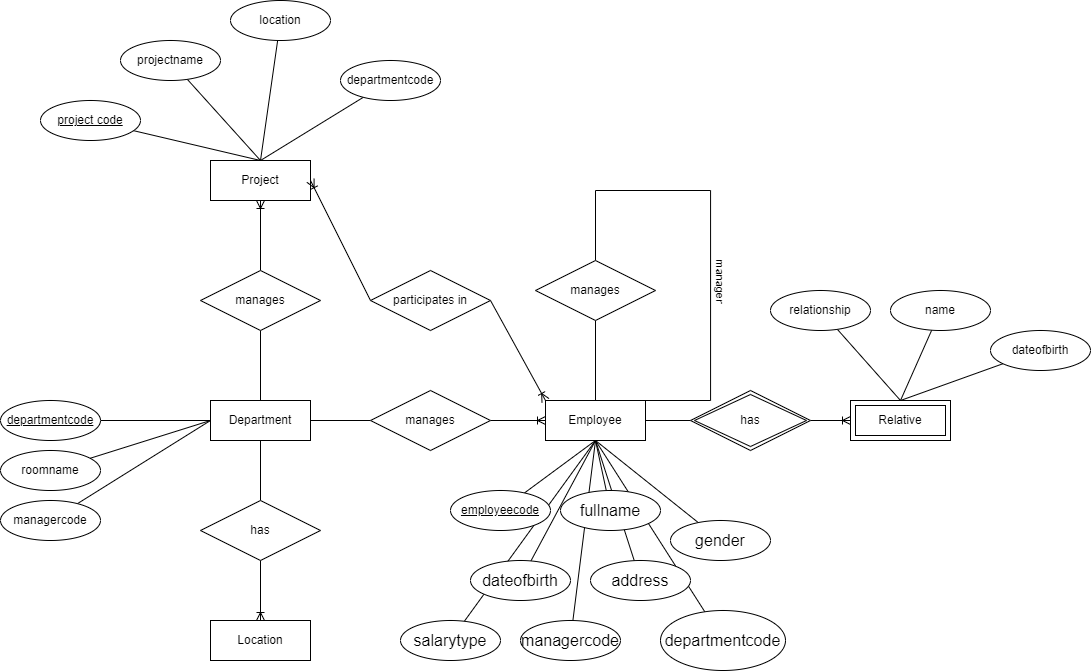

The diagram above was exported from draw.io. Its source (the exported page's mxGraphModel, read from the mxfile embedded in the PNG):
<mxGraphModel dx="1753" dy="676" grid="1" gridSize="10" guides="1" tooltips="1" connect="1" arrows="1" fold="1" page="1" pageScale="1" pageWidth="850" pageHeight="1100" math="0" shadow="0" extFonts="Permanent Marker^https://fonts.googleapis.com/css?family=Permanent+Marker">
  <root>
    <mxCell id="0" />
    <mxCell id="1" parent="0" />
    <mxCell id="i9SwY3PniBwfGw9yr1k6-35" value="&lt;span style=&quot;font-size: 16px;&quot;&gt;managercode&lt;/span&gt;" style="ellipse;whiteSpace=wrap;html=1;align=center;" vertex="1" parent="1">
      <mxGeometry x="400" y="1080" width="100" height="40" as="geometry" />
    </mxCell>
    <mxCell id="i9SwY3PniBwfGw9yr1k6-21" style="edgeStyle=none;rounded=0;orthogonalLoop=1;jettySize=auto;html=1;entryX=0;entryY=0.5;entryDx=0;entryDy=0;endArrow=none;endFill=0;" edge="1" parent="1" source="i9SwY3PniBwfGw9yr1k6-1" target="i9SwY3PniBwfGw9yr1k6-23">
      <mxGeometry relative="1" as="geometry">
        <mxPoint x="570" y="880" as="targetPoint" />
      </mxGeometry>
    </mxCell>
    <mxCell id="i9SwY3PniBwfGw9yr1k6-63" style="edgeStyle=none;rounded=0;orthogonalLoop=1;jettySize=auto;html=1;entryX=0.5;entryY=1;entryDx=0;entryDy=0;endArrow=none;endFill=0;startArrow=none;startFill=0;" edge="1" parent="1" source="i9SwY3PniBwfGw9yr1k6-1" target="i9SwY3PniBwfGw9yr1k6-62">
      <mxGeometry relative="1" as="geometry" />
    </mxCell>
    <mxCell id="i9SwY3PniBwfGw9yr1k6-1" value="Employee" style="whiteSpace=wrap;html=1;align=center;" vertex="1" parent="1">
      <mxGeometry x="425" y="860" width="100" height="40" as="geometry" />
    </mxCell>
    <mxCell id="i9SwY3PniBwfGw9yr1k6-9" style="edgeStyle=none;rounded=0;orthogonalLoop=1;jettySize=auto;html=1;entryX=0;entryY=0.5;entryDx=0;entryDy=0;endArrow=none;endFill=0;" edge="1" parent="1" source="i9SwY3PniBwfGw9yr1k6-3" target="i9SwY3PniBwfGw9yr1k6-8">
      <mxGeometry relative="1" as="geometry" />
    </mxCell>
    <mxCell id="i9SwY3PniBwfGw9yr1k6-12" style="edgeStyle=none;rounded=0;orthogonalLoop=1;jettySize=auto;html=1;entryX=0.5;entryY=0;entryDx=0;entryDy=0;endArrow=none;endFill=0;" edge="1" parent="1" source="i9SwY3PniBwfGw9yr1k6-3" target="i9SwY3PniBwfGw9yr1k6-11">
      <mxGeometry relative="1" as="geometry" />
    </mxCell>
    <mxCell id="i9SwY3PniBwfGw9yr1k6-15" style="edgeStyle=none;rounded=0;orthogonalLoop=1;jettySize=auto;html=1;entryX=0.5;entryY=1;entryDx=0;entryDy=0;endArrow=none;endFill=0;" edge="1" parent="1" source="i9SwY3PniBwfGw9yr1k6-3" target="i9SwY3PniBwfGw9yr1k6-14">
      <mxGeometry relative="1" as="geometry" />
    </mxCell>
    <mxCell id="i9SwY3PniBwfGw9yr1k6-3" value="Department" style="whiteSpace=wrap;html=1;align=center;" vertex="1" parent="1">
      <mxGeometry x="90" y="860" width="100" height="40" as="geometry" />
    </mxCell>
    <mxCell id="i9SwY3PniBwfGw9yr1k6-4" value="Location" style="whiteSpace=wrap;html=1;align=center;" vertex="1" parent="1">
      <mxGeometry x="90" y="1080" width="100" height="40" as="geometry" />
    </mxCell>
    <mxCell id="i9SwY3PniBwfGw9yr1k6-5" value="Project" style="whiteSpace=wrap;html=1;align=center;" vertex="1" parent="1">
      <mxGeometry x="90" y="620" width="100" height="40" as="geometry" />
    </mxCell>
    <mxCell id="i9SwY3PniBwfGw9yr1k6-7" value="Relative" style="shape=ext;margin=3;double=1;whiteSpace=wrap;html=1;align=center;" vertex="1" parent="1">
      <mxGeometry x="730" y="860" width="100" height="40" as="geometry" />
    </mxCell>
    <mxCell id="i9SwY3PniBwfGw9yr1k6-10" style="edgeStyle=none;rounded=0;orthogonalLoop=1;jettySize=auto;html=1;entryX=0;entryY=0.5;entryDx=0;entryDy=0;endArrow=ERoneToMany;endFill=0;" edge="1" parent="1" source="i9SwY3PniBwfGw9yr1k6-8" target="i9SwY3PniBwfGw9yr1k6-1">
      <mxGeometry relative="1" as="geometry" />
    </mxCell>
    <mxCell id="i9SwY3PniBwfGw9yr1k6-8" value="manages" style="shape=rhombus;perimeter=rhombusPerimeter;whiteSpace=wrap;html=1;align=center;" vertex="1" parent="1">
      <mxGeometry x="250" y="850" width="120" height="60" as="geometry" />
    </mxCell>
    <mxCell id="i9SwY3PniBwfGw9yr1k6-13" style="edgeStyle=none;rounded=0;orthogonalLoop=1;jettySize=auto;html=1;entryX=0.5;entryY=0;entryDx=0;entryDy=0;endArrow=ERoneToMany;endFill=0;" edge="1" parent="1" source="i9SwY3PniBwfGw9yr1k6-11" target="i9SwY3PniBwfGw9yr1k6-4">
      <mxGeometry relative="1" as="geometry" />
    </mxCell>
    <mxCell id="i9SwY3PniBwfGw9yr1k6-11" value="has" style="shape=rhombus;perimeter=rhombusPerimeter;whiteSpace=wrap;html=1;align=center;" vertex="1" parent="1">
      <mxGeometry x="80" y="960" width="120" height="60" as="geometry" />
    </mxCell>
    <mxCell id="i9SwY3PniBwfGw9yr1k6-16" style="edgeStyle=none;rounded=0;orthogonalLoop=1;jettySize=auto;html=1;entryX=0.5;entryY=1;entryDx=0;entryDy=0;endArrow=ERoneToMany;endFill=0;" edge="1" parent="1" source="i9SwY3PniBwfGw9yr1k6-14" target="i9SwY3PniBwfGw9yr1k6-5">
      <mxGeometry relative="1" as="geometry" />
    </mxCell>
    <mxCell id="i9SwY3PniBwfGw9yr1k6-14" value="manages" style="shape=rhombus;perimeter=rhombusPerimeter;whiteSpace=wrap;html=1;align=center;" vertex="1" parent="1">
      <mxGeometry x="80" y="730" width="120" height="60" as="geometry" />
    </mxCell>
    <mxCell id="i9SwY3PniBwfGw9yr1k6-18" style="edgeStyle=none;rounded=0;orthogonalLoop=1;jettySize=auto;html=1;exitX=0;exitY=0.5;exitDx=0;exitDy=0;entryX=1;entryY=0.5;entryDx=0;entryDy=0;endArrow=ERoneToMany;endFill=0;" edge="1" parent="1" source="i9SwY3PniBwfGw9yr1k6-17" target="i9SwY3PniBwfGw9yr1k6-5">
      <mxGeometry relative="1" as="geometry" />
    </mxCell>
    <mxCell id="i9SwY3PniBwfGw9yr1k6-19" style="edgeStyle=none;rounded=0;orthogonalLoop=1;jettySize=auto;html=1;exitX=1;exitY=0.5;exitDx=0;exitDy=0;entryX=0;entryY=0;entryDx=0;entryDy=0;endArrow=ERoneToMany;endFill=0;" edge="1" parent="1" source="i9SwY3PniBwfGw9yr1k6-17" target="i9SwY3PniBwfGw9yr1k6-1">
      <mxGeometry relative="1" as="geometry" />
    </mxCell>
    <mxCell id="i9SwY3PniBwfGw9yr1k6-17" value="&lt;span style=&quot;text-indent: -24px;&quot;&gt;participates in&lt;/span&gt;" style="shape=rhombus;perimeter=rhombusPerimeter;whiteSpace=wrap;html=1;align=center;" vertex="1" parent="1">
      <mxGeometry x="250" y="730" width="120" height="60" as="geometry" />
    </mxCell>
    <mxCell id="i9SwY3PniBwfGw9yr1k6-22" style="edgeStyle=none;rounded=0;orthogonalLoop=1;jettySize=auto;html=1;entryX=0;entryY=0.5;entryDx=0;entryDy=0;endArrow=ERoneToMany;endFill=0;exitX=1;exitY=0.5;exitDx=0;exitDy=0;" edge="1" parent="1" source="i9SwY3PniBwfGw9yr1k6-23" target="i9SwY3PniBwfGw9yr1k6-7">
      <mxGeometry relative="1" as="geometry">
        <mxPoint x="690" y="880" as="sourcePoint" />
      </mxGeometry>
    </mxCell>
    <mxCell id="i9SwY3PniBwfGw9yr1k6-23" value="has" style="shape=rhombus;double=1;perimeter=rhombusPerimeter;whiteSpace=wrap;html=1;align=center;" vertex="1" parent="1">
      <mxGeometry x="570" y="850" width="120" height="60" as="geometry" />
    </mxCell>
    <mxCell id="i9SwY3PniBwfGw9yr1k6-26" style="edgeStyle=none;rounded=0;orthogonalLoop=1;jettySize=auto;html=1;entryX=0.5;entryY=1;entryDx=0;entryDy=0;endArrow=none;endFill=0;" edge="1" parent="1" source="i9SwY3PniBwfGw9yr1k6-25" target="i9SwY3PniBwfGw9yr1k6-1">
      <mxGeometry relative="1" as="geometry" />
    </mxCell>
    <mxCell id="i9SwY3PniBwfGw9yr1k6-28" style="edgeStyle=none;rounded=0;orthogonalLoop=1;jettySize=auto;html=1;entryX=0.5;entryY=1;entryDx=0;entryDy=0;endArrow=none;endFill=0;" edge="1" parent="1" source="i9SwY3PniBwfGw9yr1k6-27" target="i9SwY3PniBwfGw9yr1k6-1">
      <mxGeometry relative="1" as="geometry" />
    </mxCell>
    <mxCell id="i9SwY3PniBwfGw9yr1k6-30" style="edgeStyle=none;rounded=0;orthogonalLoop=1;jettySize=auto;html=1;entryX=0.5;entryY=1;entryDx=0;entryDy=0;endArrow=none;endFill=0;" edge="1" parent="1" source="i9SwY3PniBwfGw9yr1k6-29" target="i9SwY3PniBwfGw9yr1k6-1">
      <mxGeometry relative="1" as="geometry" />
    </mxCell>
    <mxCell id="i9SwY3PniBwfGw9yr1k6-32" style="edgeStyle=none;rounded=0;orthogonalLoop=1;jettySize=auto;html=1;entryX=0.5;entryY=1;entryDx=0;entryDy=0;endArrow=none;endFill=0;" edge="1" parent="1" source="i9SwY3PniBwfGw9yr1k6-31" target="i9SwY3PniBwfGw9yr1k6-1">
      <mxGeometry relative="1" as="geometry" />
    </mxCell>
    <mxCell id="i9SwY3PniBwfGw9yr1k6-34" style="edgeStyle=none;rounded=0;orthogonalLoop=1;jettySize=auto;html=1;entryX=0.5;entryY=1;entryDx=0;entryDy=0;endArrow=none;endFill=0;" edge="1" parent="1" source="i9SwY3PniBwfGw9yr1k6-33" target="i9SwY3PniBwfGw9yr1k6-1">
      <mxGeometry relative="1" as="geometry" />
    </mxCell>
    <mxCell id="i9SwY3PniBwfGw9yr1k6-33" value="&lt;span style=&quot;font-size: 16px;&quot;&gt;gender&lt;/span&gt;" style="ellipse;whiteSpace=wrap;html=1;align=center;" vertex="1" parent="1">
      <mxGeometry x="550" y="980" width="100" height="40" as="geometry" />
    </mxCell>
    <mxCell id="i9SwY3PniBwfGw9yr1k6-36" style="edgeStyle=none;rounded=0;orthogonalLoop=1;jettySize=auto;html=1;entryX=0.5;entryY=1;entryDx=0;entryDy=0;endArrow=none;endFill=0;" edge="1" parent="1" source="i9SwY3PniBwfGw9yr1k6-35" target="i9SwY3PniBwfGw9yr1k6-1">
      <mxGeometry relative="1" as="geometry" />
    </mxCell>
    <mxCell id="i9SwY3PniBwfGw9yr1k6-38" style="edgeStyle=none;rounded=0;orthogonalLoop=1;jettySize=auto;html=1;entryX=0.5;entryY=1;entryDx=0;entryDy=0;endArrow=none;endFill=0;" edge="1" parent="1" source="i9SwY3PniBwfGw9yr1k6-37" target="i9SwY3PniBwfGw9yr1k6-1">
      <mxGeometry relative="1" as="geometry" />
    </mxCell>
    <mxCell id="i9SwY3PniBwfGw9yr1k6-37" value="&lt;span style=&quot;font-size: 16px;&quot;&gt;departmentcode&lt;/span&gt;" style="ellipse;whiteSpace=wrap;html=1;align=center;" vertex="1" parent="1">
      <mxGeometry x="540" y="1070" width="125" height="60" as="geometry" />
    </mxCell>
    <mxCell id="i9SwY3PniBwfGw9yr1k6-27" value="&lt;span style=&quot;font-size:12.0pt;line-height:107%;&lt;br/&gt;font-family:&amp;quot;Times New Roman&amp;quot;,serif;mso-fareast-font-family:Aptos;mso-fareast-theme-font:&lt;br/&gt;minor-latin;mso-bidi-font-family:Calibri;mso-ansi-language:EN-US;mso-fareast-language:&lt;br/&gt;EN-US;mso-bidi-language:AR-SA&quot;&gt;fullname&lt;/span&gt;" style="ellipse;whiteSpace=wrap;html=1;align=center;" vertex="1" parent="1">
      <mxGeometry x="440" y="950" width="100" height="40" as="geometry" />
    </mxCell>
    <mxCell id="i9SwY3PniBwfGw9yr1k6-31" value="&lt;span style=&quot;font-size: 16px;&quot;&gt;address&lt;/span&gt;" style="ellipse;whiteSpace=wrap;html=1;align=center;" vertex="1" parent="1">
      <mxGeometry x="470" y="1020" width="100" height="40" as="geometry" />
    </mxCell>
    <mxCell id="i9SwY3PniBwfGw9yr1k6-40" style="edgeStyle=none;rounded=0;orthogonalLoop=1;jettySize=auto;html=1;entryX=0.5;entryY=1;entryDx=0;entryDy=0;endArrow=none;endFill=0;" edge="1" parent="1" source="i9SwY3PniBwfGw9yr1k6-39" target="i9SwY3PniBwfGw9yr1k6-1">
      <mxGeometry relative="1" as="geometry" />
    </mxCell>
    <mxCell id="i9SwY3PniBwfGw9yr1k6-39" value="&lt;span style=&quot;font-size: 16px;&quot;&gt;salarytype&lt;/span&gt;" style="ellipse;whiteSpace=wrap;html=1;align=center;" vertex="1" parent="1">
      <mxGeometry x="280" y="1080" width="100" height="40" as="geometry" />
    </mxCell>
    <mxCell id="i9SwY3PniBwfGw9yr1k6-29" value="&lt;span style=&quot;font-size: 16px;&quot;&gt;dateofbirth&lt;/span&gt;" style="ellipse;whiteSpace=wrap;html=1;align=center;" vertex="1" parent="1">
      <mxGeometry x="350" y="1020" width="100" height="40" as="geometry" />
    </mxCell>
    <mxCell id="i9SwY3PniBwfGw9yr1k6-25" value="employeecode" style="ellipse;whiteSpace=wrap;html=1;align=center;fontStyle=4;" vertex="1" parent="1">
      <mxGeometry x="330" y="950" width="100" height="40" as="geometry" />
    </mxCell>
    <mxCell id="i9SwY3PniBwfGw9yr1k6-42" style="edgeStyle=none;rounded=0;orthogonalLoop=1;jettySize=auto;html=1;entryX=0;entryY=0.5;entryDx=0;entryDy=0;endArrow=none;endFill=0;" edge="1" parent="1" source="i9SwY3PniBwfGw9yr1k6-41" target="i9SwY3PniBwfGw9yr1k6-3">
      <mxGeometry relative="1" as="geometry" />
    </mxCell>
    <mxCell id="i9SwY3PniBwfGw9yr1k6-41" value="departmentcode" style="ellipse;whiteSpace=wrap;html=1;align=center;fontStyle=4;" vertex="1" parent="1">
      <mxGeometry x="-120" y="860" width="100" height="40" as="geometry" />
    </mxCell>
    <mxCell id="i9SwY3PniBwfGw9yr1k6-46" style="edgeStyle=none;rounded=0;orthogonalLoop=1;jettySize=auto;html=1;entryX=0;entryY=0.5;entryDx=0;entryDy=0;endArrow=none;endFill=0;" edge="1" parent="1" source="i9SwY3PniBwfGw9yr1k6-44" target="i9SwY3PniBwfGw9yr1k6-3">
      <mxGeometry relative="1" as="geometry" />
    </mxCell>
    <mxCell id="i9SwY3PniBwfGw9yr1k6-44" value="roomname" style="ellipse;whiteSpace=wrap;html=1;align=center;" vertex="1" parent="1">
      <mxGeometry x="-120" y="910" width="100" height="40" as="geometry" />
    </mxCell>
    <mxCell id="i9SwY3PniBwfGw9yr1k6-47" style="edgeStyle=none;rounded=0;orthogonalLoop=1;jettySize=auto;html=1;entryX=0;entryY=0.5;entryDx=0;entryDy=0;endArrow=none;endFill=0;" edge="1" parent="1" source="i9SwY3PniBwfGw9yr1k6-45" target="i9SwY3PniBwfGw9yr1k6-3">
      <mxGeometry relative="1" as="geometry" />
    </mxCell>
    <mxCell id="i9SwY3PniBwfGw9yr1k6-45" value="managercode" style="ellipse;whiteSpace=wrap;html=1;align=center;" vertex="1" parent="1">
      <mxGeometry x="-120" y="960" width="100" height="40" as="geometry" />
    </mxCell>
    <mxCell id="i9SwY3PniBwfGw9yr1k6-49" style="edgeStyle=none;rounded=0;orthogonalLoop=1;jettySize=auto;html=1;entryX=0.5;entryY=0;entryDx=0;entryDy=0;endArrow=none;endFill=0;" edge="1" parent="1" source="i9SwY3PniBwfGw9yr1k6-48" target="i9SwY3PniBwfGw9yr1k6-5">
      <mxGeometry relative="1" as="geometry" />
    </mxCell>
    <mxCell id="i9SwY3PniBwfGw9yr1k6-48" value="project code" style="ellipse;whiteSpace=wrap;html=1;align=center;fontStyle=4;" vertex="1" parent="1">
      <mxGeometry x="-80" y="560" width="100" height="40" as="geometry" />
    </mxCell>
    <mxCell id="i9SwY3PniBwfGw9yr1k6-51" style="edgeStyle=none;rounded=0;orthogonalLoop=1;jettySize=auto;html=1;entryX=0.5;entryY=0;entryDx=0;entryDy=0;endArrow=none;endFill=0;" edge="1" parent="1" source="i9SwY3PniBwfGw9yr1k6-50" target="i9SwY3PniBwfGw9yr1k6-5">
      <mxGeometry relative="1" as="geometry" />
    </mxCell>
    <mxCell id="i9SwY3PniBwfGw9yr1k6-50" value="projectname" style="ellipse;whiteSpace=wrap;html=1;align=center;fontStyle=0;" vertex="1" parent="1">
      <mxGeometry y="500" width="100" height="40" as="geometry" />
    </mxCell>
    <mxCell id="i9SwY3PniBwfGw9yr1k6-53" style="edgeStyle=none;rounded=0;orthogonalLoop=1;jettySize=auto;html=1;entryX=0.5;entryY=0;entryDx=0;entryDy=0;endArrow=none;endFill=0;" edge="1" parent="1" source="i9SwY3PniBwfGw9yr1k6-52" target="i9SwY3PniBwfGw9yr1k6-5">
      <mxGeometry relative="1" as="geometry" />
    </mxCell>
    <mxCell id="i9SwY3PniBwfGw9yr1k6-52" value="location" style="ellipse;whiteSpace=wrap;html=1;align=center;fontStyle=0;" vertex="1" parent="1">
      <mxGeometry x="110" y="460" width="100" height="40" as="geometry" />
    </mxCell>
    <mxCell id="i9SwY3PniBwfGw9yr1k6-55" style="edgeStyle=none;rounded=0;orthogonalLoop=1;jettySize=auto;html=1;entryX=0.5;entryY=0;entryDx=0;entryDy=0;endArrow=none;endFill=0;" edge="1" parent="1" source="i9SwY3PniBwfGw9yr1k6-54" target="i9SwY3PniBwfGw9yr1k6-5">
      <mxGeometry relative="1" as="geometry" />
    </mxCell>
    <mxCell id="i9SwY3PniBwfGw9yr1k6-54" value="departmentcode" style="ellipse;whiteSpace=wrap;html=1;align=center;fontStyle=0;" vertex="1" parent="1">
      <mxGeometry x="220" y="520" width="100" height="40" as="geometry" />
    </mxCell>
    <mxCell id="i9SwY3PniBwfGw9yr1k6-57" style="edgeStyle=none;rounded=0;orthogonalLoop=1;jettySize=auto;html=1;entryX=0.5;entryY=0;entryDx=0;entryDy=0;endArrow=none;endFill=0;" edge="1" parent="1" source="i9SwY3PniBwfGw9yr1k6-56" target="i9SwY3PniBwfGw9yr1k6-7">
      <mxGeometry relative="1" as="geometry" />
    </mxCell>
    <mxCell id="i9SwY3PniBwfGw9yr1k6-56" value="name" style="ellipse;whiteSpace=wrap;html=1;align=center;" vertex="1" parent="1">
      <mxGeometry x="770" y="750" width="100" height="40" as="geometry" />
    </mxCell>
    <mxCell id="i9SwY3PniBwfGw9yr1k6-59" style="edgeStyle=none;rounded=0;orthogonalLoop=1;jettySize=auto;html=1;entryX=0.5;entryY=0;entryDx=0;entryDy=0;endArrow=none;endFill=0;" edge="1" parent="1" source="i9SwY3PniBwfGw9yr1k6-58" target="i9SwY3PniBwfGw9yr1k6-7">
      <mxGeometry relative="1" as="geometry" />
    </mxCell>
    <mxCell id="i9SwY3PniBwfGw9yr1k6-58" value="dateofbirth" style="ellipse;whiteSpace=wrap;html=1;align=center;" vertex="1" parent="1">
      <mxGeometry x="870" y="790" width="100" height="40" as="geometry" />
    </mxCell>
    <mxCell id="i9SwY3PniBwfGw9yr1k6-61" style="edgeStyle=none;rounded=0;orthogonalLoop=1;jettySize=auto;html=1;entryX=0.5;entryY=0;entryDx=0;entryDy=0;endArrow=none;endFill=0;" edge="1" parent="1" source="i9SwY3PniBwfGw9yr1k6-60" target="i9SwY3PniBwfGw9yr1k6-7">
      <mxGeometry relative="1" as="geometry" />
    </mxCell>
    <mxCell id="i9SwY3PniBwfGw9yr1k6-60" value="relationship" style="ellipse;whiteSpace=wrap;html=1;align=center;" vertex="1" parent="1">
      <mxGeometry x="650" y="750" width="100" height="40" as="geometry" />
    </mxCell>
    <mxCell id="i9SwY3PniBwfGw9yr1k6-66" style="edgeStyle=orthogonalEdgeStyle;rounded=0;orthogonalLoop=1;jettySize=auto;html=1;entryX=1;entryY=0;entryDx=0;entryDy=0;exitX=0.5;exitY=0;exitDx=0;exitDy=0;endArrow=none;endFill=0;" edge="1" parent="1" source="i9SwY3PniBwfGw9yr1k6-62" target="i9SwY3PniBwfGw9yr1k6-1">
      <mxGeometry relative="1" as="geometry">
        <mxPoint x="540" y="750" as="sourcePoint" />
        <Array as="points">
          <mxPoint x="475" y="650" />
          <mxPoint x="590" y="650" />
          <mxPoint x="590" y="860" />
        </Array>
      </mxGeometry>
    </mxCell>
    <mxCell id="i9SwY3PniBwfGw9yr1k6-67" value="manager" style="edgeLabel;html=1;align=center;verticalAlign=middle;resizable=0;points=[];rotation=90;" vertex="1" connectable="0" parent="i9SwY3PniBwfGw9yr1k6-66">
      <mxGeometry x="0.193" y="2" relative="1" as="geometry">
        <mxPoint x="8" y="1" as="offset" />
      </mxGeometry>
    </mxCell>
    <mxCell id="i9SwY3PniBwfGw9yr1k6-62" value="manages" style="shape=rhombus;perimeter=rhombusPerimeter;whiteSpace=wrap;html=1;align=center;" vertex="1" parent="1">
      <mxGeometry x="415" y="720" width="120" height="60" as="geometry" />
    </mxCell>
  </root>
</mxGraphModel>